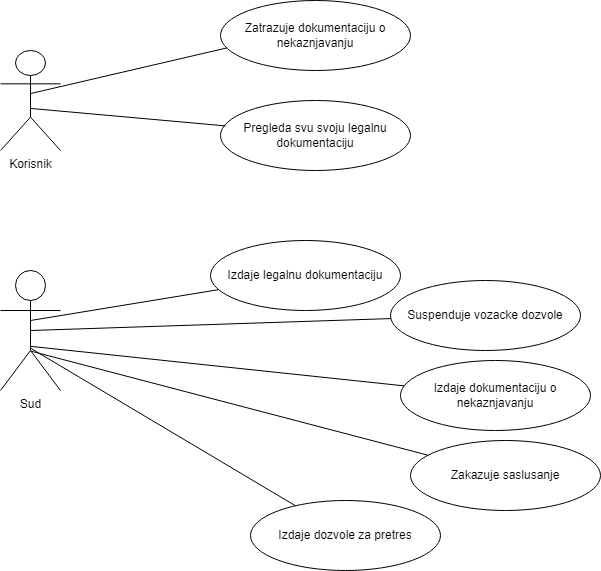

The diagram above was exported from draw.io. Its source (the exported page's mxGraphModel, read from the mxfile embedded in the PNG):
<mxGraphModel dx="663" dy="376" grid="1" gridSize="10" guides="1" tooltips="1" connect="1" arrows="1" fold="1" page="1" pageScale="1" pageWidth="827" pageHeight="1169" math="0" shadow="0">
  <root>
    <mxCell id="0" />
    <mxCell id="1" parent="0" />
    <mxCell id="Gn27nZYRL_z-Ap-s_AEF-1" value="Korisnik" style="shape=umlActor;verticalLabelPosition=bottom;verticalAlign=top;html=1;" vertex="1" parent="1">
      <mxGeometry x="120" y="110" width="60" height="100" as="geometry" />
    </mxCell>
    <mxCell id="Gn27nZYRL_z-Ap-s_AEF-2" value="Sud" style="shape=umlActor;verticalLabelPosition=bottom;verticalAlign=top;html=1;" vertex="1" parent="1">
      <mxGeometry x="120" y="330" width="60" height="120" as="geometry" />
    </mxCell>
    <mxCell id="Gn27nZYRL_z-Ap-s_AEF-3" value="Izdaje legalnu dokumentaciju" style="ellipse;whiteSpace=wrap;html=1;" vertex="1" parent="1">
      <mxGeometry x="330" y="300" width="190" height="70" as="geometry" />
    </mxCell>
    <mxCell id="Gn27nZYRL_z-Ap-s_AEF-4" value="Suspenduje vozacke dozvole" style="ellipse;whiteSpace=wrap;html=1;" vertex="1" parent="1">
      <mxGeometry x="510" y="340" width="190" height="70" as="geometry" />
    </mxCell>
    <mxCell id="Gn27nZYRL_z-Ap-s_AEF-5" value="Izdaje dokumentaciju o nekaznjavan&lt;span style=&quot;color: rgba(0, 0, 0, 0); font-family: monospace; font-size: 0px; text-align: start; text-wrap: nowrap;&quot;&gt;%3CmxGraphModel%3E%3Croot%3E%3CmxCell%20id%3D%220%22%2F%3E%3CmxCell%20id%3D%221%22%20parent%3D%220%22%2F%3E%3CmxCell%20id%3D%222%22%20value%3D%22Suspenduje%20vozacke%20dozvole%22%20style%3D%22ellipse%3BwhiteSpace%3Dwrap%3Bhtml%3D1%3B%22%20vertex%3D%221%22%20parent%3D%221%22%3E%3CmxGeometry%20x%3D%22330%22%20y%3D%22390%22%20width%3D%22190%22%20height%3D%2270%22%20as%3D%22geometry%22%2F%3E%3C%2FmxCell%3E%3C%2Froot%3E%3C%2FmxGraphModel%3E&lt;/span&gt;ju" style="ellipse;whiteSpace=wrap;html=1;" vertex="1" parent="1">
      <mxGeometry x="520" y="420" width="190" height="70" as="geometry" />
    </mxCell>
    <mxCell id="Gn27nZYRL_z-Ap-s_AEF-6" value="Zakazuje saslusanje" style="ellipse;whiteSpace=wrap;html=1;" vertex="1" parent="1">
      <mxGeometry x="530" y="500" width="190" height="70" as="geometry" />
    </mxCell>
    <mxCell id="Gn27nZYRL_z-Ap-s_AEF-7" value="Izdaje dozvole za pretres" style="ellipse;whiteSpace=wrap;html=1;" vertex="1" parent="1">
      <mxGeometry x="370" y="560" width="190" height="70" as="geometry" />
    </mxCell>
    <mxCell id="Gn27nZYRL_z-Ap-s_AEF-8" value="Zatrazuje dokumentaciju o nekaznjavan&lt;span style=&quot;text-wrap: nowrap; color: rgba(0, 0, 0, 0); font-family: monospace; font-size: 0px; text-align: start;&quot;&gt;%3CmxGraphModel%3E%3Croot%3E%3CmxCell%20id%3D%220%22%2F%3E%3CmxCell%20id%3D%221%22%20parent%3D%220%22%2F%3E%3CmxCell%20id%3D%222%22%20value%3D%22Suspenduje%20vozacke%20dozvole%22%20style%3D%22ellipse%3BwhiteSpace%3Dwrap%3Bhtml%3D1%3B%22%20vertex%3D%221%22%20parent%3D%221%22%3E%3CmxGeometry%20x%3D%22330%22%20y%3D%22390%22%20width%3D%22190%22%20height%3D%2270%22%20as%3D%22geometry%22%2F%3E%3C%2FmxCell%3E%3C%2Froot%3E%3C%2FmxGraphModel%3E&lt;/span&gt;ju" style="ellipse;whiteSpace=wrap;html=1;" vertex="1" parent="1">
      <mxGeometry x="340" y="60" width="190" height="70" as="geometry" />
    </mxCell>
    <mxCell id="Gn27nZYRL_z-Ap-s_AEF-9" value="Pregleda svu svoju legalnu dokumentaciju" style="ellipse;whiteSpace=wrap;html=1;" vertex="1" parent="1">
      <mxGeometry x="340" y="160" width="190" height="70" as="geometry" />
    </mxCell>
    <mxCell id="Gn27nZYRL_z-Ap-s_AEF-11" value="" style="endArrow=none;html=1;rounded=0;" edge="1" parent="1" target="Gn27nZYRL_z-Ap-s_AEF-3">
      <mxGeometry width="50" height="50" relative="1" as="geometry">
        <mxPoint x="150" y="380" as="sourcePoint" />
        <mxPoint x="440" y="380" as="targetPoint" />
      </mxGeometry>
    </mxCell>
    <mxCell id="Gn27nZYRL_z-Ap-s_AEF-12" value="" style="endArrow=none;html=1;rounded=0;exitX=0.5;exitY=0.5;exitDx=0;exitDy=0;exitPerimeter=0;" edge="1" parent="1" source="Gn27nZYRL_z-Ap-s_AEF-2" target="Gn27nZYRL_z-Ap-s_AEF-4">
      <mxGeometry width="50" height="50" relative="1" as="geometry">
        <mxPoint x="160" y="390" as="sourcePoint" />
        <mxPoint x="330" y="379" as="targetPoint" />
      </mxGeometry>
    </mxCell>
    <mxCell id="Gn27nZYRL_z-Ap-s_AEF-13" value="" style="endArrow=none;html=1;rounded=0;exitX=0.499;exitY=0.632;exitDx=0;exitDy=0;exitPerimeter=0;" edge="1" parent="1" source="Gn27nZYRL_z-Ap-s_AEF-2" target="Gn27nZYRL_z-Ap-s_AEF-5">
      <mxGeometry width="50" height="50" relative="1" as="geometry">
        <mxPoint x="155" y="490" as="sourcePoint" />
        <mxPoint x="340" y="514" as="targetPoint" />
      </mxGeometry>
    </mxCell>
    <mxCell id="Gn27nZYRL_z-Ap-s_AEF-14" value="" style="endArrow=none;html=1;rounded=0;exitX=0.501;exitY=0.671;exitDx=0;exitDy=0;exitPerimeter=0;" edge="1" parent="1" source="Gn27nZYRL_z-Ap-s_AEF-2" target="Gn27nZYRL_z-Ap-s_AEF-6">
      <mxGeometry width="50" height="50" relative="1" as="geometry">
        <mxPoint x="150" y="510" as="sourcePoint" />
        <mxPoint x="363" y="602" as="targetPoint" />
      </mxGeometry>
    </mxCell>
    <mxCell id="Gn27nZYRL_z-Ap-s_AEF-15" value="" style="endArrow=none;html=1;rounded=0;exitX=0.5;exitY=0.647;exitDx=0;exitDy=0;exitPerimeter=0;" edge="1" parent="1" source="Gn27nZYRL_z-Ap-s_AEF-2" target="Gn27nZYRL_z-Ap-s_AEF-7">
      <mxGeometry width="50" height="50" relative="1" as="geometry">
        <mxPoint x="120" y="500" as="sourcePoint" />
        <mxPoint x="354" y="677" as="targetPoint" />
      </mxGeometry>
    </mxCell>
    <mxCell id="Gn27nZYRL_z-Ap-s_AEF-16" value="" style="endArrow=none;html=1;rounded=0;exitX=0.505;exitY=0.43;exitDx=0;exitDy=0;exitPerimeter=0;entryX=0.036;entryY=0.676;entryDx=0;entryDy=0;entryPerimeter=0;" edge="1" parent="1" source="Gn27nZYRL_z-Ap-s_AEF-1" target="Gn27nZYRL_z-Ap-s_AEF-8">
      <mxGeometry width="50" height="50" relative="1" as="geometry">
        <mxPoint x="142" y="161" as="sourcePoint" />
        <mxPoint x="340" y="110" as="targetPoint" />
      </mxGeometry>
    </mxCell>
    <mxCell id="Gn27nZYRL_z-Ap-s_AEF-17" value="" style="endArrow=none;html=1;rounded=0;entryX=0.027;entryY=0.363;entryDx=0;entryDy=0;entryPerimeter=0;exitX=0.495;exitY=0.579;exitDx=0;exitDy=0;exitPerimeter=0;" edge="1" parent="1" source="Gn27nZYRL_z-Ap-s_AEF-1" target="Gn27nZYRL_z-Ap-s_AEF-9">
      <mxGeometry width="50" height="50" relative="1" as="geometry">
        <mxPoint x="160" y="163" as="sourcePoint" />
        <mxPoint x="362" y="120" as="targetPoint" />
      </mxGeometry>
    </mxCell>
  </root>
</mxGraphModel>